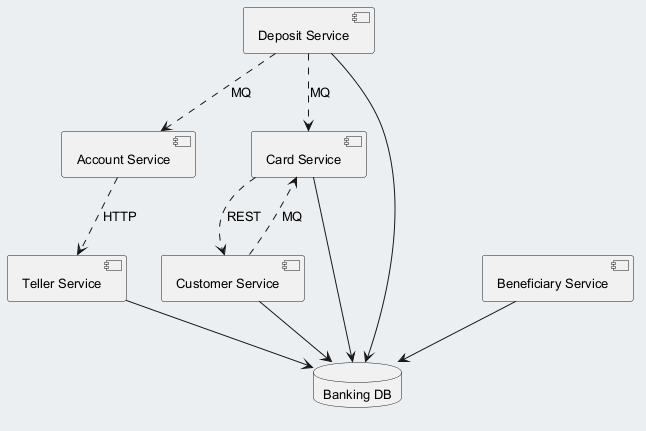

The diagram above was rendered by PlantUML. Its source (embedded in the PNG):
@startuml
skinparam backgroundColor #ECEFF1
skinparam classBackgroundColor #FFFFFF
skinparam classBorderColor #455A64
skinparam defaultFontSize 13
component "Deposit Service" as C_DepositService
component "Customer Service" as C_CustomerService
component "Account Service" as C_AccountService
component "Teller Service" as C_TellerService
component "Card Service" as C_CardService
component "Beneficiary Service" as C_BeneficiaryService
database "Banking DB" as DB_banking
C_DepositService --> DB_banking
C_CustomerService --> DB_banking
C_TellerService --> DB_banking
C_CardService --> DB_banking
C_BeneficiaryService --> DB_banking
C_CustomerService ..> C_CardService : MQ
C_DepositService ..> C_CardService : MQ
C_AccountService ..> C_TellerService : HTTP
C_DepositService ..> C_AccountService : MQ
C_CardService ..> C_CustomerService : REST
@enduml